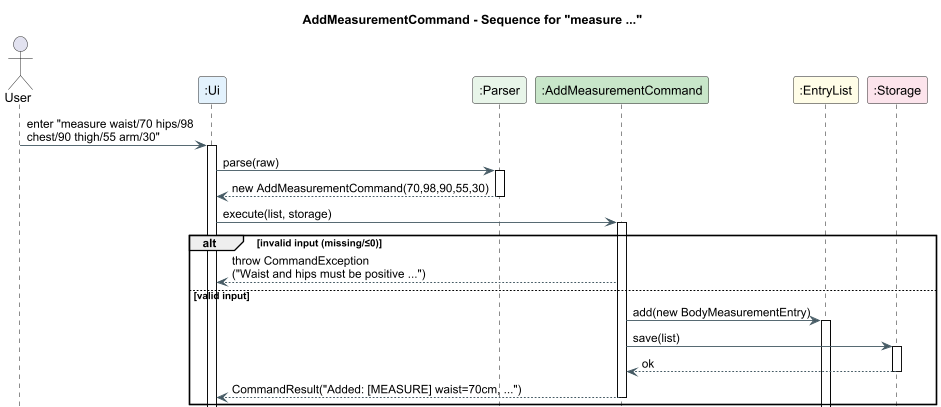

The diagram above was rendered by PlantUML. Its source (embedded in the PNG):
@startuml
' ===== Sequence: measure waist/70 hips/98 chest/90 thigh/55 arm/30 =====
title AddMeasurementCommand - Sequence for "measure ..."

skinparam shadowing false
skinparam defaultFontName Arial
skinparam sequence {
  LifeLineBorderColor black
  BoxBorderColor #90A4AE
  BoxBackgroundColor #F5F7FA
  ArrowColor #455A64
  ArrowThickness 1
}

actor User
participant ":Ui"           as UI  #E3F2FD
participant ":Parser"       as PR  #E8F5E9
participant ":AddMeasurementCommand" as AMC #C8E6C9
participant ":EntryList"    as LIST #FFFDE7
participant ":Storage"      as ST   #FCE4EC

User -> UI : enter "measure waist/70 hips/98 \nchest/90 thigh/55 arm/30"
activate UI
UI -> PR  : parse(raw)
activate PR
PR --> UI  : new AddMeasurementCommand(70,98,90,55,30)
deactivate PR
UI -> AMC : execute(list, storage)
activate AMC

alt invalid input (missing/≤0)
  AMC --> UI : throw CommandException\n("Waist and hips must be positive ...")
else valid input
  AMC -> LIST : add(new BodyMeasurementEntry)
  activate LIST
  AMC -> ST   : save(list)
  activate ST
  ST --> AMC  : ok
  deactivate ST
  AMC --> UI  : CommandResult("Added: [MEASURE] waist=70cm, ...")
  deactivate AMC
end

@enduml